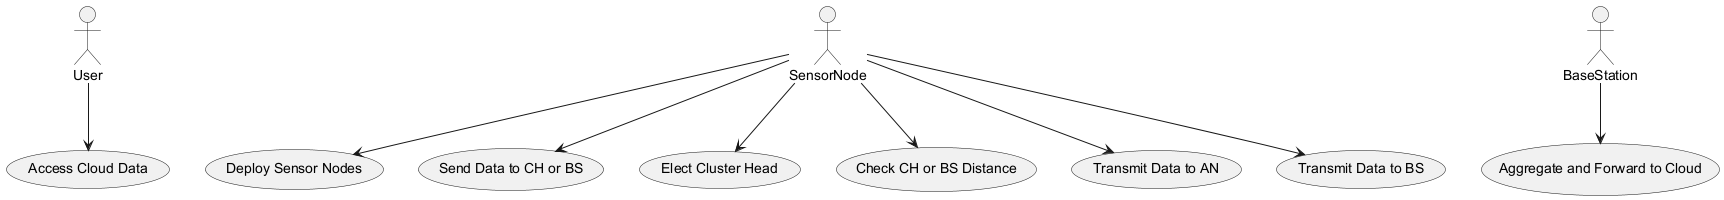

The diagram above was rendered by PlantUML. Its source (embedded in the PNG):
@startuml
actor User
actor SensorNode
actor BaseStation

usecase "Deploy Sensor Nodes" as UC1
usecase "Send Data to CH or BS" as UC2
usecase "Elect Cluster Head" as UC3
usecase "Check CH or BS Distance" as UC4
usecase "Transmit Data to AN" as UC5
usecase "Transmit Data to BS" as UC6
usecase "Aggregate and Forward to Cloud" as UC7
usecase "Access Cloud Data" as UC8

SensorNode --> UC1
SensorNode --> UC2
SensorNode --> UC3
SensorNode --> UC4
SensorNode --> UC5
SensorNode --> UC6
BaseStation --> UC7
User --> UC8
@enduml